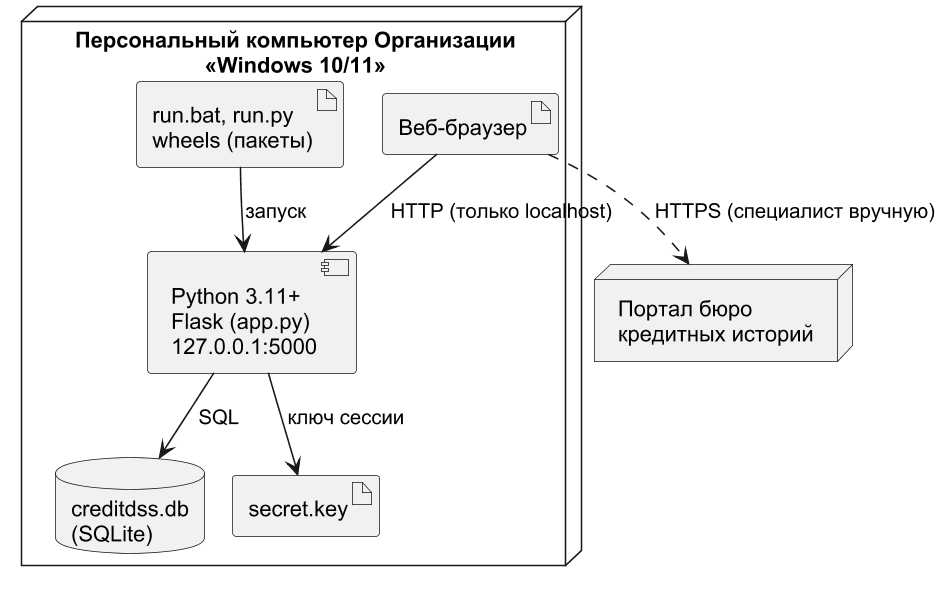

The diagram above was rendered by PlantUML. Its source (embedded in the PNG):
@startuml
!pragma layout smetana
skinparam dpi 150
skinparam defaultFontName Arial
skinparam shadowing false
skinparam monochrome true
node "Персональный компьютер Организации\n<<Windows 10/11>>" as pc {
  artifact "Веб-браузер" as br
  component "Python 3.11+\nFlask (app.py)\n127.0.0.1:5000" as be
  database "creditdss.db\n(SQLite)" as db
  artifact "run.bat, run.py\nwheels (пакеты)" as run
  artifact "secret.key" as key
}
node "Портал бюро\nкредитных историй" as bki
run --> be : запуск
br --> be : HTTP (только localhost)
be --> db : SQL
be --> key : ключ сессии
br ..> bki : HTTPS (специалист вручную)
@enduml